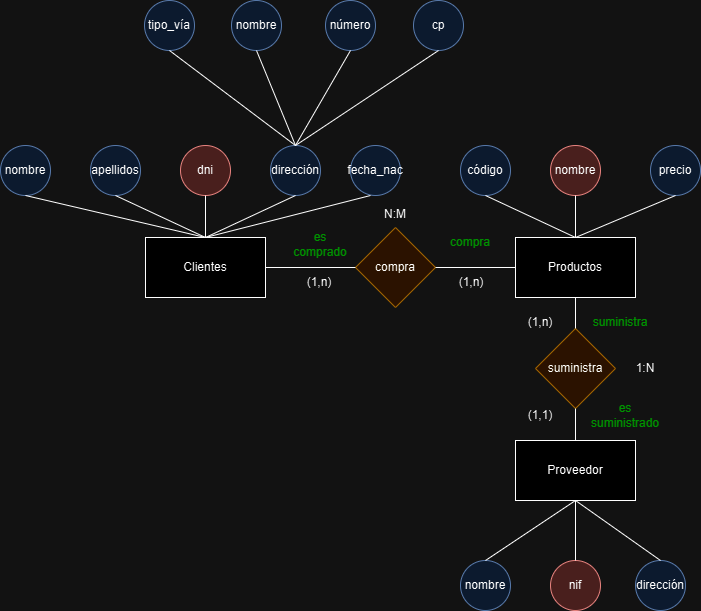

The diagram above was exported from draw.io. Its source (the exported page's mxGraphModel, read from the mxfile embedded in the PNG):
<mxGraphModel dx="1042" dy="565" grid="1" gridSize="10" guides="1" tooltips="1" connect="1" arrows="1" fold="1" page="1" pageScale="1" pageWidth="850" pageHeight="1100" math="0" shadow="0">
  <root>
    <mxCell id="0" />
    <mxCell id="1" parent="0" />
    <mxCell id="pZD6FLjQumjTt22V9w1f-1" value="Clientes" style="rounded=0;whiteSpace=wrap;html=1;" parent="1" vertex="1">
      <mxGeometry x="175" y="367" width="120" height="60" as="geometry" />
    </mxCell>
    <mxCell id="pZD6FLjQumjTt22V9w1f-2" value="Productos" style="rounded=0;whiteSpace=wrap;html=1;" parent="1" vertex="1">
      <mxGeometry x="545" y="367" width="120" height="60" as="geometry" />
    </mxCell>
    <mxCell id="pZD6FLjQumjTt22V9w1f-3" value="nombre" style="ellipse;whiteSpace=wrap;html=1;aspect=fixed;fillColor=#dae8fc;strokeColor=#6c8ebf;" parent="1" vertex="1">
      <mxGeometry x="30" y="275" width="50" height="50" as="geometry" />
    </mxCell>
    <mxCell id="pZD6FLjQumjTt22V9w1f-4" value="apellidos" style="ellipse;whiteSpace=wrap;html=1;aspect=fixed;fillColor=#dae8fc;strokeColor=#6c8ebf;" parent="1" vertex="1">
      <mxGeometry x="120" y="275" width="50" height="50" as="geometry" />
    </mxCell>
    <mxCell id="pZD6FLjQumjTt22V9w1f-5" value="dni" style="ellipse;whiteSpace=wrap;html=1;aspect=fixed;fillColor=#f8cecc;strokeColor=#b85450;" parent="1" vertex="1">
      <mxGeometry x="210" y="275" width="50" height="50" as="geometry" />
    </mxCell>
    <mxCell id="pZD6FLjQumjTt22V9w1f-6" value="dirección" style="ellipse;whiteSpace=wrap;html=1;aspect=fixed;fillColor=#dae8fc;strokeColor=#6c8ebf;" parent="1" vertex="1">
      <mxGeometry x="300" y="275" width="50" height="50" as="geometry" />
    </mxCell>
    <mxCell id="pZD6FLjQumjTt22V9w1f-7" value="fecha_&lt;span style=&quot;background-color: initial;&quot;&gt;nac&lt;/span&gt;" style="ellipse;whiteSpace=wrap;html=1;aspect=fixed;fillColor=#dae8fc;strokeColor=#6c8ebf;" parent="1" vertex="1">
      <mxGeometry x="380" y="275" width="50" height="50" as="geometry" />
    </mxCell>
    <mxCell id="pZD6FLjQumjTt22V9w1f-9" value="número&lt;span style=&quot;color: rgba(0, 0, 0, 0); font-family: monospace; font-size: 0px; text-align: start; text-wrap: nowrap;&quot;&gt;%3CmxGraphModel%3E%3Croot%3E%3CmxCell%20id%3D%220%22%2F%3E%3CmxCell%20id%3D%221%22%20parent%3D%220%22%2F%3E%3CmxCell%20id%3D%222%22%20value%3D%22nombre%22%20style%3D%22ellipse%3BwhiteSpace%3Dwrap%3Bhtml%3D1%3Baspect%3Dfixed%3BfillColor%3D%23dae8fc%3BstrokeColor%3D%236c8ebf%3B%22%20vertex%3D%221%22%20parent%3D%221%22%3E%3CmxGeometry%20x%3D%2230%22%20y%3D%22275%22%20width%3D%2250%22%20height%3D%2250%22%20as%3D%22geometry%22%2F%3E%3C%2FmxCell%3E%3C%2Froot%3E%3C%2FmxGraphModel%3E&lt;/span&gt;" style="ellipse;whiteSpace=wrap;html=1;aspect=fixed;fillColor=#dae8fc;strokeColor=#6c8ebf;" parent="1" vertex="1">
      <mxGeometry x="355" y="130" width="50" height="50" as="geometry" />
    </mxCell>
    <mxCell id="pZD6FLjQumjTt22V9w1f-10" value="tipo_vía" style="ellipse;whiteSpace=wrap;html=1;aspect=fixed;fillColor=#dae8fc;strokeColor=#6c8ebf;" parent="1" vertex="1">
      <mxGeometry x="174" y="130" width="50" height="50" as="geometry" />
    </mxCell>
    <mxCell id="pZD6FLjQumjTt22V9w1f-11" value="nombre" style="ellipse;whiteSpace=wrap;html=1;aspect=fixed;fillColor=#dae8fc;strokeColor=#6c8ebf;" parent="1" vertex="1">
      <mxGeometry x="261" y="130" width="50" height="50" as="geometry" />
    </mxCell>
    <mxCell id="pZD6FLjQumjTt22V9w1f-12" value="cp" style="ellipse;whiteSpace=wrap;html=1;aspect=fixed;fillColor=#dae8fc;strokeColor=#6c8ebf;" parent="1" vertex="1">
      <mxGeometry x="443" y="130" width="50" height="50" as="geometry" />
    </mxCell>
    <mxCell id="pZD6FLjQumjTt22V9w1f-13" value="" style="endArrow=none;html=1;rounded=0;entryX=0.5;entryY=1;entryDx=0;entryDy=0;exitX=0.5;exitY=0;exitDx=0;exitDy=0;" parent="1" source="pZD6FLjQumjTt22V9w1f-6" target="pZD6FLjQumjTt22V9w1f-12" edge="1">
      <mxGeometry width="50" height="50" relative="1" as="geometry">
        <mxPoint x="400" y="320" as="sourcePoint" />
        <mxPoint x="450" y="270" as="targetPoint" />
      </mxGeometry>
    </mxCell>
    <mxCell id="pZD6FLjQumjTt22V9w1f-15" value="" style="endArrow=none;html=1;rounded=0;entryX=0.5;entryY=1;entryDx=0;entryDy=0;exitX=0.5;exitY=0;exitDx=0;exitDy=0;" parent="1" source="pZD6FLjQumjTt22V9w1f-6" target="pZD6FLjQumjTt22V9w1f-9" edge="1">
      <mxGeometry width="50" height="50" relative="1" as="geometry">
        <mxPoint x="400" y="320" as="sourcePoint" />
        <mxPoint x="450" y="270" as="targetPoint" />
      </mxGeometry>
    </mxCell>
    <mxCell id="pZD6FLjQumjTt22V9w1f-16" value="" style="endArrow=none;html=1;rounded=0;entryX=0.5;entryY=1;entryDx=0;entryDy=0;exitX=0.5;exitY=0;exitDx=0;exitDy=0;" parent="1" source="pZD6FLjQumjTt22V9w1f-6" target="pZD6FLjQumjTt22V9w1f-11" edge="1">
      <mxGeometry width="50" height="50" relative="1" as="geometry">
        <mxPoint x="400" y="320" as="sourcePoint" />
        <mxPoint x="450" y="270" as="targetPoint" />
      </mxGeometry>
    </mxCell>
    <mxCell id="pZD6FLjQumjTt22V9w1f-17" value="" style="endArrow=none;html=1;rounded=0;entryX=0.5;entryY=1;entryDx=0;entryDy=0;exitX=0.5;exitY=0;exitDx=0;exitDy=0;" parent="1" source="pZD6FLjQumjTt22V9w1f-6" target="pZD6FLjQumjTt22V9w1f-10" edge="1">
      <mxGeometry width="50" height="50" relative="1" as="geometry">
        <mxPoint x="400" y="320" as="sourcePoint" />
        <mxPoint x="450" y="270" as="targetPoint" />
      </mxGeometry>
    </mxCell>
    <mxCell id="pZD6FLjQumjTt22V9w1f-18" value="" style="endArrow=none;html=1;rounded=0;entryX=0.5;entryY=1;entryDx=0;entryDy=0;exitX=0.5;exitY=0;exitDx=0;exitDy=0;" parent="1" source="pZD6FLjQumjTt22V9w1f-1" target="pZD6FLjQumjTt22V9w1f-5" edge="1">
      <mxGeometry width="50" height="50" relative="1" as="geometry">
        <mxPoint x="400" y="320" as="sourcePoint" />
        <mxPoint x="450" y="270" as="targetPoint" />
      </mxGeometry>
    </mxCell>
    <mxCell id="pZD6FLjQumjTt22V9w1f-19" value="" style="endArrow=none;html=1;rounded=0;exitX=0.5;exitY=1;exitDx=0;exitDy=0;entryX=0.5;entryY=0;entryDx=0;entryDy=0;" parent="1" source="pZD6FLjQumjTt22V9w1f-6" target="pZD6FLjQumjTt22V9w1f-1" edge="1">
      <mxGeometry width="50" height="50" relative="1" as="geometry">
        <mxPoint x="320" y="330" as="sourcePoint" />
        <mxPoint x="230" y="360" as="targetPoint" />
      </mxGeometry>
    </mxCell>
    <mxCell id="pZD6FLjQumjTt22V9w1f-20" value="" style="endArrow=none;html=1;rounded=0;entryX=0.5;entryY=0;entryDx=0;entryDy=0;" parent="1" target="pZD6FLjQumjTt22V9w1f-1" edge="1">
      <mxGeometry width="50" height="50" relative="1" as="geometry">
        <mxPoint x="400" y="325" as="sourcePoint" />
        <mxPoint x="450" y="270" as="targetPoint" />
      </mxGeometry>
    </mxCell>
    <mxCell id="pZD6FLjQumjTt22V9w1f-21" value="" style="endArrow=none;html=1;rounded=0;entryX=0.5;entryY=1;entryDx=0;entryDy=0;exitX=0.5;exitY=0;exitDx=0;exitDy=0;" parent="1" source="pZD6FLjQumjTt22V9w1f-1" target="pZD6FLjQumjTt22V9w1f-4" edge="1">
      <mxGeometry width="50" height="50" relative="1" as="geometry">
        <mxPoint x="240" y="370" as="sourcePoint" />
        <mxPoint x="450" y="270" as="targetPoint" />
      </mxGeometry>
    </mxCell>
    <mxCell id="pZD6FLjQumjTt22V9w1f-22" value="" style="endArrow=none;html=1;rounded=0;exitX=0.5;exitY=0;exitDx=0;exitDy=0;entryX=0.5;entryY=1;entryDx=0;entryDy=0;" parent="1" source="pZD6FLjQumjTt22V9w1f-1" target="pZD6FLjQumjTt22V9w1f-3" edge="1">
      <mxGeometry width="50" height="50" relative="1" as="geometry">
        <mxPoint x="400" y="320" as="sourcePoint" />
        <mxPoint x="450" y="270" as="targetPoint" />
      </mxGeometry>
    </mxCell>
    <mxCell id="pZD6FLjQumjTt22V9w1f-23" value="código" style="ellipse;whiteSpace=wrap;html=1;aspect=fixed;fillColor=#dae8fc;strokeColor=#6c8ebf;" parent="1" vertex="1">
      <mxGeometry x="490" y="275" width="50" height="50" as="geometry" />
    </mxCell>
    <mxCell id="pZD6FLjQumjTt22V9w1f-24" value="nombre" style="ellipse;whiteSpace=wrap;html=1;aspect=fixed;fillColor=#f8cecc;strokeColor=#b85450;" parent="1" vertex="1">
      <mxGeometry x="580" y="275" width="50" height="50" as="geometry" />
    </mxCell>
    <mxCell id="pZD6FLjQumjTt22V9w1f-25" value="precio" style="ellipse;whiteSpace=wrap;html=1;aspect=fixed;fillColor=#dae8fc;strokeColor=#6c8ebf;" parent="1" vertex="1">
      <mxGeometry x="680" y="275" width="50" height="50" as="geometry" />
    </mxCell>
    <mxCell id="pZD6FLjQumjTt22V9w1f-26" value="" style="endArrow=none;html=1;rounded=0;exitX=0.5;exitY=0;exitDx=0;exitDy=0;entryX=0.5;entryY=1;entryDx=0;entryDy=0;" parent="1" source="pZD6FLjQumjTt22V9w1f-2" target="pZD6FLjQumjTt22V9w1f-23" edge="1">
      <mxGeometry width="50" height="50" relative="1" as="geometry">
        <mxPoint x="400" y="320" as="sourcePoint" />
        <mxPoint x="450" y="270" as="targetPoint" />
      </mxGeometry>
    </mxCell>
    <mxCell id="pZD6FLjQumjTt22V9w1f-27" value="" style="endArrow=none;html=1;rounded=0;exitX=0.5;exitY=0;exitDx=0;exitDy=0;entryX=0.5;entryY=1;entryDx=0;entryDy=0;" parent="1" source="pZD6FLjQumjTt22V9w1f-2" target="pZD6FLjQumjTt22V9w1f-24" edge="1">
      <mxGeometry width="50" height="50" relative="1" as="geometry">
        <mxPoint x="400" y="320" as="sourcePoint" />
        <mxPoint x="590" y="330" as="targetPoint" />
      </mxGeometry>
    </mxCell>
    <mxCell id="pZD6FLjQumjTt22V9w1f-28" value="" style="endArrow=none;html=1;rounded=0;exitX=0.5;exitY=0;exitDx=0;exitDy=0;entryX=0.5;entryY=1;entryDx=0;entryDy=0;" parent="1" source="pZD6FLjQumjTt22V9w1f-2" target="pZD6FLjQumjTt22V9w1f-25" edge="1">
      <mxGeometry width="50" height="50" relative="1" as="geometry">
        <mxPoint x="400" y="320" as="sourcePoint" />
        <mxPoint x="450" y="270" as="targetPoint" />
      </mxGeometry>
    </mxCell>
    <mxCell id="pZD6FLjQumjTt22V9w1f-29" value="compra" style="rhombus;whiteSpace=wrap;html=1;fillColor=#ffe6cc;strokeColor=#d79b00;" parent="1" vertex="1">
      <mxGeometry x="385" y="357" width="80" height="80" as="geometry" />
    </mxCell>
    <mxCell id="pZD6FLjQumjTt22V9w1f-30" value="" style="endArrow=none;html=1;rounded=0;exitX=1;exitY=0.5;exitDx=0;exitDy=0;entryX=0;entryY=0.5;entryDx=0;entryDy=0;" parent="1" source="pZD6FLjQumjTt22V9w1f-1" target="pZD6FLjQumjTt22V9w1f-29" edge="1">
      <mxGeometry width="50" height="50" relative="1" as="geometry">
        <mxPoint x="400" y="320" as="sourcePoint" />
        <mxPoint x="450" y="270" as="targetPoint" />
      </mxGeometry>
    </mxCell>
    <mxCell id="pZD6FLjQumjTt22V9w1f-31" value="" style="endArrow=none;html=1;rounded=0;entryX=1;entryY=0.5;entryDx=0;entryDy=0;exitX=0;exitY=0.5;exitDx=0;exitDy=0;" parent="1" source="pZD6FLjQumjTt22V9w1f-2" target="pZD6FLjQumjTt22V9w1f-29" edge="1">
      <mxGeometry width="50" height="50" relative="1" as="geometry">
        <mxPoint x="400" y="320" as="sourcePoint" />
        <mxPoint x="450" y="270" as="targetPoint" />
      </mxGeometry>
    </mxCell>
    <mxCell id="pZD6FLjQumjTt22V9w1f-32" value="&lt;div&gt;es comprado&lt;/div&gt;" style="text;html=1;align=center;verticalAlign=middle;whiteSpace=wrap;rounded=0;fontColor=#00FF00;" parent="1" vertex="1">
      <mxGeometry x="320" y="359" width="60" height="30" as="geometry" />
    </mxCell>
    <mxCell id="pZD6FLjQumjTt22V9w1f-33" value="compra" style="text;html=1;align=center;verticalAlign=middle;whiteSpace=wrap;rounded=0;fontColor=#00FF00;" parent="1" vertex="1">
      <mxGeometry x="470" y="357" width="60" height="30" as="geometry" />
    </mxCell>
    <mxCell id="pZD6FLjQumjTt22V9w1f-34" value="N:M" style="text;html=1;align=center;verticalAlign=middle;whiteSpace=wrap;rounded=0;" parent="1" vertex="1">
      <mxGeometry x="395" y="329" width="60" height="30" as="geometry" />
    </mxCell>
    <mxCell id="pZD6FLjQumjTt22V9w1f-35" value="(1,n)" style="text;html=1;align=center;verticalAlign=middle;whiteSpace=wrap;rounded=0;" parent="1" vertex="1">
      <mxGeometry x="319" y="397" width="60" height="30" as="geometry" />
    </mxCell>
    <mxCell id="pZD6FLjQumjTt22V9w1f-36" value="(1,n)" style="text;html=1;align=center;verticalAlign=middle;whiteSpace=wrap;rounded=0;" parent="1" vertex="1">
      <mxGeometry x="471" y="397" width="60" height="30" as="geometry" />
    </mxCell>
    <mxCell id="pZD6FLjQumjTt22V9w1f-37" value="Proveedor" style="rounded=0;whiteSpace=wrap;html=1;" parent="1" vertex="1">
      <mxGeometry x="545" y="570" width="120" height="60" as="geometry" />
    </mxCell>
    <mxCell id="pZD6FLjQumjTt22V9w1f-39" value="suministra" style="rhombus;whiteSpace=wrap;html=1;fillColor=#ffe6cc;strokeColor=#d79b00;" parent="1" vertex="1">
      <mxGeometry x="565" y="458" width="80" height="80" as="geometry" />
    </mxCell>
    <mxCell id="pZD6FLjQumjTt22V9w1f-40" value="" style="endArrow=none;html=1;rounded=0;entryX=0.5;entryY=1;entryDx=0;entryDy=0;exitX=0.5;exitY=0;exitDx=0;exitDy=0;" parent="1" source="pZD6FLjQumjTt22V9w1f-39" target="pZD6FLjQumjTt22V9w1f-2" edge="1">
      <mxGeometry width="50" height="50" relative="1" as="geometry">
        <mxPoint x="400" y="320" as="sourcePoint" />
        <mxPoint x="450" y="270" as="targetPoint" />
      </mxGeometry>
    </mxCell>
    <mxCell id="pZD6FLjQumjTt22V9w1f-41" value="" style="endArrow=none;html=1;rounded=0;entryX=0.5;entryY=1;entryDx=0;entryDy=0;exitX=0.5;exitY=0;exitDx=0;exitDy=0;" parent="1" source="pZD6FLjQumjTt22V9w1f-37" target="pZD6FLjQumjTt22V9w1f-39" edge="1">
      <mxGeometry width="50" height="50" relative="1" as="geometry">
        <mxPoint x="400" y="320" as="sourcePoint" />
        <mxPoint x="450" y="270" as="targetPoint" />
      </mxGeometry>
    </mxCell>
    <mxCell id="pZD6FLjQumjTt22V9w1f-42" value="&lt;div&gt;suministra&lt;/div&gt;" style="text;html=1;align=center;verticalAlign=middle;whiteSpace=wrap;rounded=0;fontColor=#00FF00;" parent="1" vertex="1">
      <mxGeometry x="620" y="437" width="60" height="30" as="geometry" />
    </mxCell>
    <mxCell id="pZD6FLjQumjTt22V9w1f-43" value="&lt;div&gt;es suministrado&lt;/div&gt;" style="text;html=1;align=center;verticalAlign=middle;whiteSpace=wrap;rounded=0;fontColor=#00FF00;" parent="1" vertex="1">
      <mxGeometry x="620" y="530" width="70" height="30" as="geometry" />
    </mxCell>
    <mxCell id="pZD6FLjQumjTt22V9w1f-44" value="nombre" style="ellipse;whiteSpace=wrap;html=1;aspect=fixed;fillColor=#dae8fc;strokeColor=#6c8ebf;" parent="1" vertex="1">
      <mxGeometry x="490" y="690" width="50" height="50" as="geometry" />
    </mxCell>
    <mxCell id="pZD6FLjQumjTt22V9w1f-45" value="nif" style="ellipse;whiteSpace=wrap;html=1;aspect=fixed;fillColor=#f8cecc;strokeColor=#b85450;" parent="1" vertex="1">
      <mxGeometry x="580" y="690" width="50" height="50" as="geometry" />
    </mxCell>
    <mxCell id="pZD6FLjQumjTt22V9w1f-46" value="dirección" style="ellipse;whiteSpace=wrap;html=1;aspect=fixed;fillColor=#dae8fc;strokeColor=#6c8ebf;" parent="1" vertex="1">
      <mxGeometry x="665" y="690" width="50" height="50" as="geometry" />
    </mxCell>
    <mxCell id="pZD6FLjQumjTt22V9w1f-47" value="" style="endArrow=none;html=1;rounded=0;entryX=0.5;entryY=1;entryDx=0;entryDy=0;exitX=0.5;exitY=0;exitDx=0;exitDy=0;" parent="1" source="pZD6FLjQumjTt22V9w1f-44" target="pZD6FLjQumjTt22V9w1f-37" edge="1">
      <mxGeometry width="50" height="50" relative="1" as="geometry">
        <mxPoint x="400" y="420" as="sourcePoint" />
        <mxPoint x="450" y="370" as="targetPoint" />
      </mxGeometry>
    </mxCell>
    <mxCell id="pZD6FLjQumjTt22V9w1f-48" value="" style="endArrow=none;html=1;rounded=0;entryX=0.5;entryY=1;entryDx=0;entryDy=0;exitX=0.5;exitY=0;exitDx=0;exitDy=0;" parent="1" source="pZD6FLjQumjTt22V9w1f-45" target="pZD6FLjQumjTt22V9w1f-37" edge="1">
      <mxGeometry width="50" height="50" relative="1" as="geometry">
        <mxPoint x="400" y="420" as="sourcePoint" />
        <mxPoint x="450" y="370" as="targetPoint" />
      </mxGeometry>
    </mxCell>
    <mxCell id="pZD6FLjQumjTt22V9w1f-49" value="" style="endArrow=none;html=1;rounded=0;entryX=0.5;entryY=1;entryDx=0;entryDy=0;exitX=0.5;exitY=0;exitDx=0;exitDy=0;" parent="1" source="pZD6FLjQumjTt22V9w1f-46" target="pZD6FLjQumjTt22V9w1f-37" edge="1">
      <mxGeometry width="50" height="50" relative="1" as="geometry">
        <mxPoint x="400" y="420" as="sourcePoint" />
        <mxPoint x="450" y="370" as="targetPoint" />
      </mxGeometry>
    </mxCell>
    <mxCell id="pZD6FLjQumjTt22V9w1f-50" value="1:N" style="text;html=1;align=center;verticalAlign=middle;whiteSpace=wrap;rounded=0;" parent="1" vertex="1">
      <mxGeometry x="645" y="483" width="60" height="30" as="geometry" />
    </mxCell>
    <mxCell id="pZD6FLjQumjTt22V9w1f-51" value="(1,n)" style="text;html=1;align=center;verticalAlign=middle;whiteSpace=wrap;rounded=0;" parent="1" vertex="1">
      <mxGeometry x="540" y="437" width="60" height="30" as="geometry" />
    </mxCell>
    <mxCell id="pZD6FLjQumjTt22V9w1f-52" value="(1,1)" style="text;html=1;align=center;verticalAlign=middle;whiteSpace=wrap;rounded=0;" parent="1" vertex="1">
      <mxGeometry x="540" y="530" width="60" height="30" as="geometry" />
    </mxCell>
  </root>
</mxGraphModel>